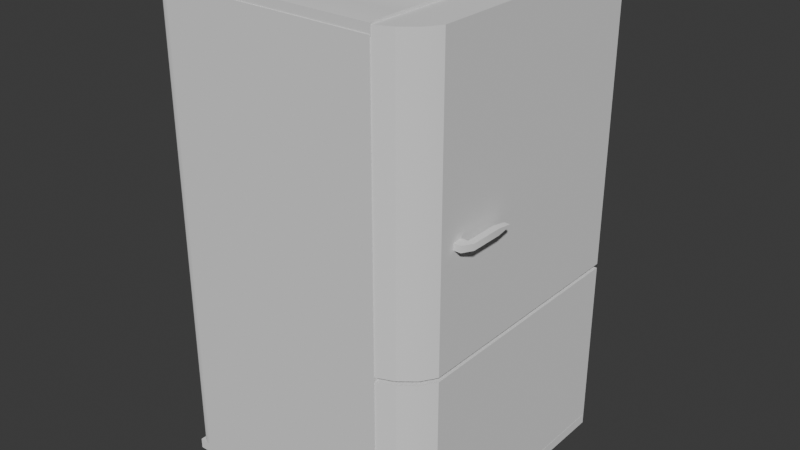 # Source: Refrigirator.blend  (saved by Blender 4.0.36; exported with 4.5.12 LTS)
import bpy
from mathutils import Matrix  # noqa: F401  (used for matrix-valued properties, if any)

bpy.ops.wm.read_factory_settings(use_empty=True)
scene = bpy.context.scene
scene.name = 'Scene'

# ---- collections
col_collection = bpy.data.collections.new('Collection'); scene.collection.children.link(col_collection)

# ---- node groups
ng_auto_smooth = bpy.data.node_groups.new('Auto Smooth', 'GeometryNodeTree')
_s = ng_auto_smooth.interface.new_socket(name='Geometry', in_out='OUTPUT', socket_type='NodeSocketGeometry')
_s = ng_auto_smooth.interface.new_socket(name='Geometry', in_out='INPUT', socket_type='NodeSocketGeometry')
_s = ng_auto_smooth.interface.new_socket(name='Angle', in_out='INPUT', socket_type='NodeSocketFloat')
_s.subtype = 'ANGLE'
_s.min_value = 0.0
_s.max_value = 3.142
ng_auto_smooth.is_modifier = True
_N = ng_auto_smooth.nodes; _L = ng_auto_smooth.links
n0 = _N.new('NodeGroupOutput'); n0.name = 'Group Output'; n0.location = (480, -100)
n1 = _N.new('NodeGroupInput'); n1.name = 'Group Input'; n1.location = (-420, -300)
n2 = _N.new('NodeGroupInput'); n2.name = 'Group Input.001'; n2.location = (-60, -100)
n3 = _N.new('GeometryNodeSetShadeSmooth'); n3.name = 'Set Shade Smooth'; n3.location = (120, -100)
n3.domain = 'EDGE'
n4 = _N.new('GeometryNodeSetShadeSmooth'); n4.name = 'Set Shade Smooth.001'; n4.location = (300, -100)
n5 = _N.new('GeometryNodeInputMeshEdgeAngle'); n5.name = 'Edge Angle'; n5.location = (-420, -220)
n6 = _N.new('GeometryNodeInputEdgeSmooth'); n6.name = 'Is Edge Smooth'; n6.location = (-60, -160)
n7 = _N.new('GeometryNodeInputShadeSmooth'); n7.name = 'Is Face Smooth'; n7.location = (-240, -340)
n8 = _N.new('FunctionNodeBooleanMath'); n8.name = 'Boolean Math'; n8.location = (-60, -220)
n9 = _N.new('FunctionNodeCompare'); n9.name = 'Compare'; n9.location = (-240, -180)
n9.operation = 'LESS_EQUAL'
_L.new(n5.outputs[0], n9.inputs[0])
_L.new(n4.outputs[0], n0.inputs[0])
_L.new(n1.outputs[1], n9.inputs[1])
_L.new(n9.outputs[0], n8.inputs[0])
_L.new(n7.outputs[0], n8.inputs[1])
_L.new(n2.outputs[0], n3.inputs[0])
_L.new(n6.outputs[0], n3.inputs[1])
_L.new(n3.outputs[0], n4.inputs[0])
_L.new(n8.outputs[0], n3.inputs[2])
n0.is_active_output = True

# ---- world
world_world = bpy.data.worlds.new('World'); scene.world = world_world
world_world.use_nodes = True; world_world.node_tree.nodes.clear()
_N = world_world.node_tree.nodes; _L = world_world.node_tree.links
n0 = _N.new('ShaderNodeOutputWorld'); n0.name = 'World Output'; n0.location = (300, 300)
n1 = _N.new('ShaderNodeBackground'); n1.name = 'Background'; n1.location = (10, 300)
n1.inputs[0].default_value = (0.05088, 0.05088, 0.05088, 1.0)
_L.new(n1.outputs[0], n0.inputs[0])
n0.is_active_output = True
world_world.color = (0.05088, 0.05088, 0.05088)
world_world.use_sun_shadow = False
world_world.sun_shadow_jitter_overblur = 0.0

# ---- meshes
me_cube_002 = bpy.data.meshes.new('Cube.002')
me_cube_002.from_pydata([(-1.0, -1.285, 4.191), (-1.0, 1.286, 4.191), (1.0, -1.285, 4.191), (1.0, 1.286, 4.191), (-1.0, -1.285, -0.04885), (-1.0, -1.285, 0.04885), (-1.0, 1.286, -0.04885), (-1.0, 1.286, 0.04885), (1.0, -1.285, -0.04885), (1.0, -1.285, 0.04885), (1.0, 1.286, -0.04885), (1.0, 1.286, 0.04885), (-1.001, -1.285, -0.05602), (-1.001, -1.285, 4.293), (-1.001, 1.286, -0.05602), (-1.001, 1.286, 4.293), (0.9951, -1.29, -0.05602), (0.9951, -1.29, 4.2), (-1.005, -1.29, -0.05602), (-1.005, -1.29, 4.2), (0.9951, -1.151, -0.05602), (0.9951, -1.151, 4.2), (-1.005, -1.151, -0.05602), (-1.005, -1.151, 4.2), (0.9951, 1.145, -0.05602), (0.9951, 1.145, 4.2), (-1.005, 1.145, -0.05602), (-1.005, 1.145, 4.2), (0.9951, 1.284, -0.05602), (0.9951, 1.284, 4.2), (-1.005, 1.284, -0.05602), (-1.005, 1.284, 4.2), (0.9865, -1.285, -0.05797), (0.9865, -1.285, 1.528), (1.366, 1.286, -0.05797), (1.366, 1.286, 1.528), (1.366, -0.9779, -0.05797), (1.281, -1.11, -0.05797), (1.15, -1.216, -0.05797), (1.366, -0.9779, 1.528), (1.15, -1.216, 1.528), (1.281, -1.11, 1.528), (0.9865, -1.285, 1.568), (0.9865, -1.285, 4.266), (1.366, 1.286, 1.568), (1.366, 1.286, 4.266), (1.366, -0.9779, 1.568), (1.281, -1.11, 1.568), (1.15, -1.216, 1.568), (1.366, -0.9779, 4.266), (1.15, -1.216, 4.266), (1.281, -1.11, 4.266), (1.339, -0.8343, 2.583), (1.339, -0.8343, 2.641), (1.339, -0.7446, 2.579), (1.339, -0.7446, 2.646), (1.429, -0.8343, 2.583), (1.429, -0.8343, 2.641), (1.48, -0.7446, 2.583), (1.48, -0.7446, 2.641), (1.425, -0.7446, 2.579), (1.425, -0.7446, 2.646), (1.394, -0.8343, 2.583), (1.394, -0.8343, 2.641), (1.425, -0.4396, 2.646), (1.48, -0.4396, 2.641), (1.48, -0.4396, 2.583), (1.425, -0.4396, 2.579), (1.425, -0.3011, 2.62), (1.478, -0.3011, 2.619), (1.478, -0.3011, 2.606), (1.425, -0.3011, 2.604), (0.9865, -1.285, -0.157), (0.9865, 1.286, -0.157), (1.366, 1.286, -0.157), (1.366, -0.9779, -0.157), (0.9865, -1.285, -0.157), (1.281, -1.11, -0.157), (1.15, -1.216, -0.157), (0.9865, 1.286, -0.06366), (0.9865, -1.285, -0.06366), (1.366, 1.286, -0.06366), (0.9865, -1.285, -0.06366), (1.15, -1.216, -0.06366), (1.281, -1.11, -0.06366), (1.366, -0.9779, -0.06366), (-0.751, 1.291, -0.157), (-0.751, -1.279, -0.157), (-1.131, -1.279, -0.157), (-1.131, 0.9842, -0.157), (-0.751, 1.291, -0.157), (-1.046, 1.117, -0.157), (-0.9149, 1.222, -0.157), (-0.751, -1.279, -0.06366), (-0.751, 1.291, -0.06366), (-1.131, -1.279, -0.06366), (-0.751, 1.291, -0.06366), (-0.9149, 1.222, -0.06366), (-1.046, 1.117, -0.06366), (-1.131, 0.9842, -0.06366), (-1.0, -1.285, 4.279), (-1.0, -1.009, 4.289), (-1.0, -1.223, 4.283), (-1.0, -1.128, 4.287), (-1.0, 1.01, 4.289), (-1.0, 1.286, 4.279), (-1.0, 1.129, 4.287), (-1.0, 1.224, 4.283), (1.0, -1.009, 4.289), (1.0, -1.285, 4.279), (1.0, -1.128, 4.287), (1.0, -1.223, 4.283), (1.0, 1.286, 4.279), (1.0, 1.01, 4.289), (1.0, 1.224, 4.283), (1.0, 1.129, 4.287), (0.9865, 1.01, -0.05797), (1.201, 1.286, -0.05797), (1.035, 1.129, -0.05797), (1.109, 1.224, -0.05797), (1.201, 1.286, 1.528), (0.9865, 1.01, 1.528), (1.109, 1.224, 1.528), (1.035, 1.129, 1.528), (1.15, -1.216, -0.05797), (0.9865, -1.285, -0.05797), (1.096, -1.239, -0.05797), (1.041, -1.262, -0.05797), (0.9865, -1.285, 1.528), (1.15, -1.216, 1.528), (1.041, -1.262, 1.528), (1.096, -1.239, 1.528), (0.9865, 1.01, 1.568), (1.201, 1.286, 1.568), (1.035, 1.129, 1.568), (1.109, 1.224, 1.568), (1.201, 1.286, 4.266), (0.9865, 1.01, 4.266), (1.109, 1.224, 4.266), (1.035, 1.129, 4.266), (1.15, -1.216, 1.568), (0.9865, -1.285, 1.568), (1.096, -1.239, 1.568), (1.041, -1.262, 1.568), (0.9865, -1.285, 4.266), (1.15, -1.216, 4.266), (1.041, -1.262, 4.266), (1.096, -1.239, 4.266), (-1.048, -1.285, -0.05602), (-1.11, -1.224, 0.005409), (-1.075, -1.271, -0.04222), (-1.096, -1.25, -0.02109), (-1.048, -1.285, 4.293), (-1.11, -1.224, 4.232), (-1.075, -1.271, 4.279), (-1.096, -1.25, 4.258), (-1.11, 1.224, 0.005409), (-1.048, 1.286, -0.05602), (-1.096, 1.251, -0.02109), (-1.075, 1.272, -0.04222), (-1.048, 1.286, 4.293), (-1.11, 1.224, 4.232), (-1.075, 1.272, 4.279), (-1.096, 1.251, 4.258), (0.9791, 1.286, -0.05797), (0.9791, 1.286, 1.528), (0.9791, 1.286, 1.568), (0.9791, 1.286, 4.266)], [], [(113, 104, 101, 108), (3, 112, 114, 115, 113, 108, 110, 111, 109, 2), (116, 118, 119, 117, 34, 36, 37, 38, 124, 126, 127, 125, 32), (0, 100, 102, 103, 101, 104, 106, 107, 105, 1), (1, 3, 2, 0), (1, 105, 112, 3), (4, 5, 7, 6), (6, 7, 11, 10), (10, 11, 9, 8), (8, 9, 5, 4), (6, 10, 8, 4), (11, 7, 5, 9), (12, 13, 152, 148), (14, 15, 13, 12), (15, 160, 152, 13), (149, 153, 161, 156), (157, 160, 15, 14), (16, 17, 19, 18), (18, 19, 23, 22), (22, 23, 21, 20), (20, 21, 17, 16), (18, 22, 20, 16), (23, 19, 17, 21), (24, 25, 27, 26), (26, 27, 31, 30), (30, 31, 29, 28), (28, 29, 25, 24), (26, 30, 28, 24), (31, 27, 25, 29), (117, 120, 35, 34), (35, 120, 122, 123, 121, 33, 128, 130, 131, 129, 40, 41, 39), (132, 134, 135, 133, 44, 46, 47, 48, 140, 142, 143, 141, 42), (129, 124, 38, 40), (34, 35, 39, 36), (125, 128, 33, 32), (40, 38, 37, 41), (41, 37, 36, 39), (32, 33, 121, 116), (133, 136, 45, 44), (45, 136, 138, 139, 137, 43, 144, 146, 147, 145, 50, 51, 49), (145, 140, 48, 50), (44, 45, 49, 46), (141, 144, 43, 42), (50, 48, 47, 51), (51, 47, 46, 49), (42, 43, 137, 132), (52, 53, 55, 54), (61, 59, 65, 64), (58, 59, 57, 56), (62, 63, 53, 52), (60, 58, 56, 62), (61, 55, 53, 63), (59, 61, 63, 57), (54, 60, 62, 52), (56, 57, 63, 62), (54, 55, 61, 60), (66, 67, 71, 70), (58, 60, 67, 66), (60, 61, 64, 67), (59, 58, 66, 65), (71, 68, 69, 70), (64, 65, 69, 68), (67, 64, 68, 71), (65, 66, 70, 69), (73, 72, 76, 78, 77, 75, 74), (79, 81, 85, 84, 83, 82, 80), (77, 78, 83, 84), (73, 74, 81, 79), (76, 72, 80, 82), (75, 77, 84, 85), (78, 76, 82, 83), (72, 73, 79, 80), (74, 75, 85, 81), (87, 86, 90, 92, 91, 89, 88), (93, 95, 99, 98, 97, 96, 94), (91, 92, 97, 98), (87, 88, 95, 93), (90, 86, 94, 96), (89, 91, 98, 99), (92, 90, 96, 97), (86, 87, 93, 94), (88, 89, 99, 95), (104, 113, 115, 106), (106, 115, 114, 107), (107, 114, 112, 105), (108, 101, 103, 110), (110, 103, 102, 111), (111, 102, 100, 109), (120, 117, 119, 122), (122, 119, 118, 123), (123, 118, 116, 121), (128, 125, 127, 130), (130, 127, 126, 131), (131, 126, 124, 129), (136, 133, 135, 138), (138, 135, 134, 139), (139, 134, 132, 137), (144, 141, 143, 146), (146, 143, 142, 147), (147, 142, 140, 145), (2, 109, 100, 0), (157, 148, 150, 159), (159, 150, 151, 158), (158, 151, 149, 156), (148, 152, 154, 150), (150, 154, 155, 151), (151, 155, 153, 149), (152, 160, 162, 154), (154, 162, 163, 155), (155, 163, 161, 153), (160, 157, 159, 162), (162, 159, 158, 163), (163, 158, 156, 161), (157, 14, 12, 148), (133, 136, 167, 166), (117, 120, 165, 164), (167, 136, 138, 139), (113, 114, 115), (137, 167, 139)])
me_cube_002.polygons.foreach_set('use_smooth', [True] * 119)
_uv = me_cube_002.uv_layers.new(name='UVMap')
_uv.uv.foreach_set('vector', [0.3837, 0.9175, 0.2149, 0.9174, 0.2149, 0.7471, 0.3837, 0.7471, 0.9258, 0.5741, 0.9184, 0.5741, 0.918, 0.5689, 0.9177, 0.561, 0.9175, 0.551, 0.9175, 0.3822, 0.9177, 0.3723, 0.918, 0.3643, 0.9184, 0.3592, 0.9258, 0.3592, 0.8214, 0.3824, 0.8255, 0.3724, 0.8317, 0.3644, 0.8395, 0.3592, 0.8534, 0.3592, 0.8534, 0.5502, 0.8462, 0.5613, 0.8352, 0.5702, 0.8352, 0.5702, 0.8306, 0.5722, 0.826, 0.5741, 0.8214, 0.5761, 0.8214, 0.5761, 0.6013, 0.367, 0.6086, 0.367, 0.609, 0.3722, 0.6093, 0.3802, 0.6095, 0.3902, 0.6095, 0.5601, 0.6093, 0.5701, 0.609, 0.5781, 0.6086, 0.5833, 0.6013, 0.5833, 0.6562, 1.343e-05, 0.8249, -2.413e-08, 0.8249, 0.2169, 0.6562, 0.2169, 0.9563, 0.1683, 0.9489, 0.1683, 0.9489, -1.242e-09, 0.9563, -1.564e-09, 0.6095, 0.7997, 0.6013, 0.7997, 0.6013, 0.5833, 0.6095, 0.5833, 0.9529, 0.9239, 0.9446, 0.9239, 0.9446, 0.7556, 0.9529, 0.7556, 0.9293, 0.2149, 0.9211, 0.2149, 0.9211, -2.465e-11, 0.9293, -3.85e-10, 0.9572, 0.3357, 0.9489, 0.3357, 0.9489, 0.1683, 0.9572, 0.1683, 0.427, 0.7183, 0.5958, 0.7183, 0.5958, 0.9352, 0.427, 0.9352, 0.1687, 0.9431, -1.312e-08, 0.9431, -2.273e-08, 0.7262, 0.1687, 0.7262, 0.6035, 0.367, 0.6035, 0.0, 0.6074, 0.0, 0.6074, 0.367, 0.0, 0.367, 0.0, 0.0, 0.2149, 0.0, 0.2149, 0.367, 0.2019, 0.5839, 0.198, 0.5839, 0.198, 0.367, 0.2019, 0.367, 0.2187, 0.3606, 0.2187, 0.004019, 0.4247, 0.004019, 0.4247, 0.3606, 0.5996, 0.367, 0.5996, 0.0, 0.6035, 0.0, 0.6035, 0.367, 0.2149, 0.7238, 0.2149, 0.3647, 0.3823, 0.3647, 0.3823, 0.7238, 0.6212, 0.3592, 0.6212, 0.0, 0.6329, 0.0, 0.6329, 0.3592, 0.427, 0.7183, 0.427, 0.3592, 0.5954, 0.3592, 0.5954, 0.7183, 0.6329, 0.3592, 0.6329, 0.0, 0.6446, 0.0, 0.6446, 0.3592, 0.9415, 0.3592, 0.9533, 0.3592, 0.9533, 0.5279, 0.9415, 0.5279, 0.9489, 0.3375, 0.9372, 0.3375, 0.9372, 0.1688, 0.9489, 0.1688, 0.0, 0.7262, 0.0, 0.367, 0.1674, 0.367, 0.1674, 0.7262, 0.6095, 0.3592, 0.6095, 0.0, 0.6212, 0.0, 0.6212, 0.3592, 0.427, 0.3592, 0.427, 0.0, 0.5954, 0.0, 0.5954, 0.3592, 0.6446, 0.3592, 0.6446, 0.0, 0.6562, 0.0, 0.6562, 0.3592, 0.9446, 0.5868, 0.9564, 0.5868, 0.9564, 0.7556, 0.9446, 0.7556, 0.9489, 0.1687, 0.9372, 0.1688, 0.9372, 6.042e-07, 0.9489, 8.481e-09, 0.6643, 0.3507, 0.6643, 0.2169, 0.6783, 0.2169, 0.6783, 0.3507, 0.9175, 0.5761, 0.9036, 0.5761, 0.8958, 0.5708, 0.8896, 0.5628, 0.8855, 0.5528, 0.8855, 0.3592, 0.8855, 0.3592, 0.8901, 0.3611, 0.8947, 0.363, 0.8993, 0.365, 0.8993, 0.365, 0.9103, 0.3739, 0.9175, 0.3851, 0.8249, 0.02328, 0.829, 0.01324, 0.8352, 0.00523, 0.843, 1.112e-06, 0.857, 4.121e-09, 0.857, 0.191, 0.8498, 0.2022, 0.8387, 0.2111, 0.8387, 0.2111, 0.8341, 0.213, 0.8295, 0.215, 0.8249, 0.2169, 0.8249, 0.2169, 0.1818, 0.367, 0.1818, 0.367, 0.1818, 0.367, 0.1818, 0.367, 0.9446, 1.0, 0.8108, 1.0, 0.8108, 0.8108, 0.9446, 0.8108, 0.1818, 0.367, 0.1818, 0.367, 0.1818, 0.367, 0.1818, 0.367, 0.7234, 0.2169, 0.7234, 0.3507, 0.7113, 0.3507, 0.7113, 0.2169, 0.8108, 0.7987, 0.9446, 0.7987, 0.9446, 0.8108, 0.8108, 0.8108, 0.9446, 0.7987, 0.8108, 0.7987, 0.8108, 0.6056, 0.9446, 0.6056, 0.3904, 0.5923, 0.3904, 0.3647, 0.4043, 0.3647, 0.4043, 0.5923, 0.9211, 0.2169, 0.9071, 0.2169, 0.8993, 0.2117, 0.8931, 0.2037, 0.889, 0.1936, 0.889, -1.212e-08, 0.889, -1.212e-08, 0.8936, 0.001941, 0.8982, 0.003881, 0.9029, 0.005822, 0.9029, 0.005822, 0.9139, 0.01473, 0.9211, 0.02591, 0.1818, 0.367, 0.1818, 0.367, 0.1818, 0.367, 0.1818, 0.367, 0.6095, 0.8145, 0.6095, 0.5868, 0.7987, 0.5868, 0.7987, 0.8145, 0.1818, 0.367, 0.1818, 0.367, 0.1818, 0.367, 0.1818, 0.367, 0.1939, 0.367, 0.1939, 0.5947, 0.1818, 0.5947, 0.1818, 0.367, 0.8108, 0.5868, 0.8108, 0.8145, 0.7987, 0.8145, 0.7987, 0.5868, 0.6095, 0.5868, 0.6095, 0.3592, 0.8027, 0.3592, 0.8027, 0.5868, 0.2047, 0.5839, 0.2096, 0.5839, 0.2099, 0.5914, 0.2043, 0.5914, 0.7306, 0.2695, 0.7353, 0.2695, 0.7353, 0.2952, 0.7306, 0.2952, 0.2149, 0.3751, 0.21, 0.3751, 0.21, 0.367, 0.2149, 0.367, 0.2149, 0.4167, 0.21, 0.4167, 0.21, 0.4121, 0.2149, 0.4121, 0.7306, 0.2544, 0.7353, 0.2543, 0.731, 0.2619, 0.728, 0.2619, 0.7306, 0.2695, 0.7234, 0.2695, 0.7234, 0.2619, 0.728, 0.2619, 0.7353, 0.2695, 0.7306, 0.2695, 0.728, 0.2619, 0.731, 0.2619, 0.7234, 0.2544, 0.7306, 0.2544, 0.728, 0.2619, 0.7234, 0.2619, 0.2149, 0.4196, 0.21, 0.4196, 0.21, 0.4167, 0.2149, 0.4167, 0.1996, 0.5911, 0.1939, 0.5911, 0.1939, 0.5839, 0.1996, 0.5839, 0.7353, 0.2286, 0.7306, 0.2286, 0.7306, 0.2169, 0.735, 0.2169, 0.7353, 0.2543, 0.7306, 0.2544, 0.7306, 0.2286, 0.7353, 0.2286, 0.601, 0.4043, 0.5954, 0.4043, 0.5954, 0.3787, 0.601, 0.3787, 0.21, 0.3751, 0.2149, 0.3751, 0.2149, 0.4006, 0.21, 0.4006, 0.2114, 0.4241, 0.21, 0.4241, 0.2101, 0.4196, 0.2113, 0.4196, 0.7306, 0.2952, 0.7353, 0.2952, 0.735, 0.3069, 0.7306, 0.3069, 0.601, 0.3787, 0.5954, 0.3787, 0.5975, 0.367, 0.5989, 0.367, 0.21, 0.4006, 0.2149, 0.4006, 0.213, 0.4121, 0.2119, 0.4121, 0.8534, 0.5761, 0.8534, 0.3592, 0.8534, 0.3592, 0.8673, 0.365, 0.8783, 0.3739, 0.8855, 0.3851, 0.8855, 0.5761, 0.1818, 0.5947, 0.2139, 0.5947, 0.2139, 0.7857, 0.2067, 0.7968, 0.1957, 0.8057, 0.1818, 0.8116, 0.1818, 0.8116, 0.3901, 0.6826, 0.3901, 0.6943, 0.3823, 0.6943, 0.3823, 0.6826, 0.3901, 0.6243, 0.3901, 0.6561, 0.3823, 0.6561, 0.3823, 0.6243, 0.1818, 0.367, 0.1818, 0.367, 0.1818, 0.367, 0.1818, 0.367, 0.9293, 0.01166, 0.9293, 3.85e-10, 0.9372, 7.293e-10, 0.9372, 0.01166, 0.3901, 0.6943, 0.3901, 0.7085, 0.3823, 0.7085, 0.3823, 0.6943, 0.9337, 0.3592, 0.9337, 0.5741, 0.9258, 0.5741, 0.9258, 0.3592, 0.9293, 0.2022, 0.9293, 0.01166, 0.9372, 0.01166, 0.9372, 0.2022, 0.889, 1.617e-06, 0.889, 0.2169, 0.889, 0.2169, 0.8752, 0.2111, 0.8642, 0.2022, 0.857, 0.191, 0.857, -2.608e-09, 0.4229, 0.8092, 0.3909, 0.8092, 0.3909, 0.6182, 0.3981, 0.6071, 0.4091, 0.5982, 0.4229, 0.5923, 0.4229, 0.5923, 0.3901, 0.6561, 0.3901, 0.6682, 0.3823, 0.6682, 0.3823, 0.6561, 0.3901, 0.5923, 0.3901, 0.6243, 0.3823, 0.6243, 0.3823, 0.5923, 0.1818, 0.367, 0.1818, 0.367, 0.1818, 0.367, 0.1818, 0.367, 0.9415, 0.5484, 0.9415, 0.5604, 0.9337, 0.5604, 0.9337, 0.5484, 0.3901, 0.6682, 0.3901, 0.6826, 0.3823, 0.6826, 0.3823, 0.6682, 0.1818, 0.5947, 0.1818, 0.811, 0.1739, 0.811, 0.1739, 0.5947, 0.9415, 0.3592, 0.9415, 0.5484, 0.9337, 0.5484, 0.9337, 0.3592, 0.2149, 0.9174, 0.3837, 0.9175, 0.3837, 0.9275, 0.2149, 0.9275, 0.2149, 0.9275, 0.3837, 0.9275, 0.3837, 0.9355, 0.2149, 0.9355, 0.2149, 0.9355, 0.3837, 0.9355, 0.3837, 0.9407, 0.2149, 0.9407, 0.3837, 0.7471, 0.2149, 0.7471, 0.2149, 0.7371, 0.3837, 0.7371, 0.3837, 0.7371, 0.2149, 0.7371, 0.2149, 0.729, 0.3837, 0.7291, 0.3837, 0.7291, 0.2149, 0.729, 0.2149, 0.7238, 0.3837, 0.7238, 0.6643, 0.2169, 0.6643, 0.3507, 0.6562, 0.3507, 0.6562, 0.2169, 0.8108, 0.5868, 0.9446, 0.5868, 0.9446, 0.5953, 0.8108, 0.5953, 0.8108, 0.5953, 0.9446, 0.5953, 0.9446, 0.6056, 0.8108, 0.6056, 0.7113, 0.2169, 0.7113, 0.3507, 0.7065, 0.3507, 0.7065, 0.2169, 0.7065, 0.2169, 0.7065, 0.3507, 0.7017, 0.3507, 0.7017, 0.2169, 0.7017, 0.2169, 0.7017, 0.3507, 0.6968, 0.3507, 0.6968, 0.2169, 0.3904, 0.3647, 0.3904, 0.5923, 0.3823, 0.5923, 0.3823, 0.3647, 0.8214, 0.3592, 0.8214, 0.5868, 0.813, 0.5868, 0.813, 0.3592, 0.813, 0.3592, 0.813, 0.5868, 0.8027, 0.5868, 0.8027, 0.3592, 0.1818, 0.367, 0.1818, 0.5947, 0.177, 0.5947, 0.177, 0.367, 0.177, 0.367, 0.177, 0.5947, 0.1722, 0.5947, 0.1722, 0.367, 0.1722, 0.367, 0.1722, 0.5947, 0.1674, 0.5947, 0.1674, 0.367, 0.9602, 0.9229, 0.9529, 0.9229, 0.9529, 0.7556, 0.9602, 0.7556, 0.206, 0.367, 0.206, 0.5839, 0.2037, 0.5827, 0.2037, 0.3681, 0.2037, 0.3681, 0.2037, 0.5827, 0.2019, 0.5809, 0.2019, 0.3699, 0.427, 0.3629, 0.2166, 0.3629, 0.2187, 0.3606, 0.4247, 0.3606, 0.6074, 0.367, 0.6074, 0.0, 0.6095, 0.001164, 0.6095, 0.3658, 0.2149, 0.3647, 0.2149, 0.0, 0.2166, 0.001783, 0.2166, 0.3629, 0.2166, 0.3629, 0.2166, 0.001783, 0.2187, 0.004019, 0.2187, 0.3606, 0.198, 0.367, 0.198, 0.5839, 0.1957, 0.5827, 0.1957, 0.3682, 0.1957, 0.3682, 0.1957, 0.5827, 0.1939, 0.581, 0.1939, 0.3699, 0.2166, 0.001783, 0.427, 0.001783, 0.4247, 0.004019, 0.2187, 0.004019, 0.5996, 0.0, 0.5996, 0.367, 0.5973, 0.3658, 0.5973, 0.001164, 0.5973, 0.001164, 0.5973, 0.3658, 0.5954, 0.364, 0.5954, 0.002947, 0.427, 0.001783, 0.427, 0.3629, 0.4247, 0.3606, 0.4247, 0.004019, 0.206, 0.367, 0.2099, 0.367, 0.2099, 0.5839, 0.206, 0.5839, 0.4043, 0.5923, 0.4043, 0.3647, 0.4229, 0.3647, 0.4229, 0.5923, 0.6783, 0.3507, 0.6783, 0.2169, 0.6968, 0.2169, 0.6968, 0.3507, 0.7234, 0.3069, 0.7421, 0.3074, 0.7342, 0.3125, 0.7277, 0.3203, 0.9175, 0.551, 0.918, 0.5689, 0.9177, 0.561, 0.7234, 0.3302, 0.7234, 0.3069, 0.7277, 0.3203])
me_cube_002.update()

# ---- objects
ob_cube_001 = bpy.data.objects.new('Cube.001', me_cube_002)

# ---- transforms, parenting, visibility, modifiers, constraints
ob_cube_001.location = (0.0, 0.0, 0.0)
_m = ob_cube_001.modifiers.new('Auto Smooth', 'NODES')
_m.node_group = ng_auto_smooth
_gi = [s.identifier for s in ng_auto_smooth.interface.items_tree if s.item_type == 'SOCKET' and s.in_out == 'INPUT']
_m[_gi[1]] = 0.5236  # Angle

# ---- collection membership
col_collection.objects.link(ob_cube_001)

# ---- scene / render settings (as saved in the file)
scene.frame_start = 1; scene.frame_end = 250; scene.frame_set(1)
scene.render.engine = 'BLENDER_WORKBENCH'
scene.cycles.sampling_pattern = 'TABULATED_SOBOL'
bpy.context.view_layer.update()

# ---- added for rendering (the .blend has no active camera and no usable light): camera, sun
cam_auto = bpy.data.cameras.new('AutoCamera')
cam_auto.lens = 50.0
cam_auto.sensor_width = 36.0
cam_auto.clip_end = 1000.0
ob_auto_camera = bpy.data.objects.new('AutoCamera', cam_auto)
scene.collection.objects.link(ob_auto_camera)
ob_auto_camera.location = (5.51244, -6.40487, 6.33829)
ob_auto_camera.rotation_euler = (1.09748, -7.21219e-08, 0.694738)
scene.camera = ob_auto_camera
light_auto_sun = bpy.data.lights.new('AutoSun', 'SUN')
light_auto_sun.energy = 3.0
light_auto_sun.angle = 0.0523599
ob_auto_sun = bpy.data.objects.new('AutoSun', light_auto_sun)
scene.collection.objects.link(ob_auto_sun)
ob_auto_sun.rotation_euler = (0.872665, 0.174533, 0.523599)
bpy.context.view_layer.update()
